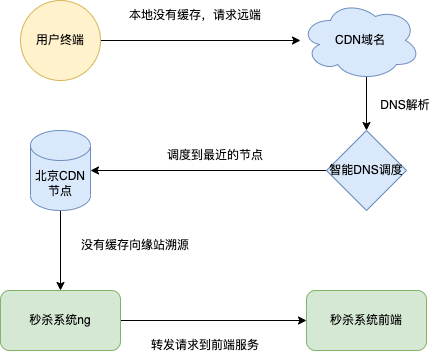

The diagram above was exported from draw.io. Its source (the exported page's mxGraphModel, read from the mxfile embedded in the PNG):
<mxGraphModel dx="886" dy="733" grid="1" gridSize="10" guides="1" tooltips="1" connect="1" arrows="1" fold="1" page="1" pageScale="1" pageWidth="827" pageHeight="1169" math="0" shadow="0">
  <root>
    <mxCell id="0" />
    <mxCell id="1" parent="0" />
    <mxCell id="4" style="edgeStyle=orthogonalEdgeStyle;rounded=0;orthogonalLoop=1;jettySize=auto;html=1;exitX=1;exitY=0.5;exitDx=0;exitDy=0;entryX=0;entryY=0.5;entryDx=0;entryDy=0;" edge="1" parent="1" source="13">
      <mxGeometry relative="1" as="geometry">
        <mxPoint x="230" y="160" as="sourcePoint" />
        <mxPoint x="410" y="160" as="targetPoint" />
      </mxGeometry>
    </mxCell>
    <mxCell id="23" style="edgeStyle=orthogonalEdgeStyle;rounded=0;orthogonalLoop=1;jettySize=auto;html=1;exitX=1;exitY=0.5;exitDx=0;exitDy=0;entryX=0;entryY=0.5;entryDx=0;entryDy=0;" edge="1" parent="1" source="6" target="7">
      <mxGeometry relative="1" as="geometry" />
    </mxCell>
    <mxCell id="6" value="秒杀系统ng" style="rounded=1;whiteSpace=wrap;html=1;fillColor=#d5e8d4;strokeColor=#82b366;" vertex="1" parent="1">
      <mxGeometry x="110" y="410" width="120" height="60" as="geometry" />
    </mxCell>
    <mxCell id="7" value="秒杀系统前端" style="rounded=1;whiteSpace=wrap;html=1;fillColor=#d5e8d4;strokeColor=#82b366;" vertex="1" parent="1">
      <mxGeometry x="416" y="410" width="120" height="60" as="geometry" />
    </mxCell>
    <mxCell id="11" value="本地没有缓存，请求远端" style="text;html=1;strokeColor=none;fillColor=none;align=center;verticalAlign=middle;whiteSpace=wrap;rounded=0;" vertex="1" parent="1">
      <mxGeometry x="230" y="120" width="150" height="30" as="geometry" />
    </mxCell>
    <mxCell id="13" value="用户终端" style="ellipse;whiteSpace=wrap;html=1;aspect=fixed;fillColor=#fff2cc;strokeColor=#d6b656;" vertex="1" parent="1">
      <mxGeometry x="130" y="120" width="80" height="80" as="geometry" />
    </mxCell>
    <mxCell id="21" style="edgeStyle=orthogonalEdgeStyle;rounded=0;orthogonalLoop=1;jettySize=auto;html=1;exitX=0.5;exitY=1;exitDx=0;exitDy=0;exitPerimeter=0;entryX=0.5;entryY=0;entryDx=0;entryDy=0;" edge="1" parent="1" source="14" target="6">
      <mxGeometry relative="1" as="geometry" />
    </mxCell>
    <mxCell id="14" value="北京CDN节点" style="shape=cylinder3;whiteSpace=wrap;html=1;boundedLbl=1;backgroundOutline=1;size=15;fillColor=#dae8fc;strokeColor=#6c8ebf;" vertex="1" parent="1">
      <mxGeometry x="140" y="250" width="60" height="80" as="geometry" />
    </mxCell>
    <mxCell id="17" style="edgeStyle=orthogonalEdgeStyle;rounded=0;orthogonalLoop=1;jettySize=auto;html=1;exitX=0.55;exitY=0.95;exitDx=0;exitDy=0;exitPerimeter=0;entryX=0.5;entryY=0;entryDx=0;entryDy=0;" edge="1" parent="1" source="15" target="16">
      <mxGeometry relative="1" as="geometry" />
    </mxCell>
    <mxCell id="15" value="CDN域名" style="ellipse;shape=cloud;whiteSpace=wrap;html=1;fillColor=#dae8fc;strokeColor=#6c8ebf;" vertex="1" parent="1">
      <mxGeometry x="410" y="120" width="120" height="80" as="geometry" />
    </mxCell>
    <mxCell id="19" style="edgeStyle=orthogonalEdgeStyle;rounded=0;orthogonalLoop=1;jettySize=auto;html=1;exitX=0;exitY=0.5;exitDx=0;exitDy=0;entryX=1;entryY=0.5;entryDx=0;entryDy=0;entryPerimeter=0;" edge="1" parent="1" source="16" target="14">
      <mxGeometry relative="1" as="geometry" />
    </mxCell>
    <mxCell id="16" value="智能DNS调度" style="rhombus;whiteSpace=wrap;html=1;fillColor=#dae8fc;strokeColor=#6c8ebf;" vertex="1" parent="1">
      <mxGeometry x="436" y="250" width="80" height="80" as="geometry" />
    </mxCell>
    <mxCell id="18" value="DNS解析" style="text;html=1;strokeColor=none;fillColor=none;align=center;verticalAlign=middle;whiteSpace=wrap;rounded=0;" vertex="1" parent="1">
      <mxGeometry x="480" y="210" width="70" height="30" as="geometry" />
    </mxCell>
    <mxCell id="20" value="调度到最近的节点" style="text;html=1;strokeColor=none;fillColor=none;align=center;verticalAlign=middle;whiteSpace=wrap;rounded=0;" vertex="1" parent="1">
      <mxGeometry x="260" y="260" width="130" height="30" as="geometry" />
    </mxCell>
    <mxCell id="22" value="没有缓存向缘站溯源" style="text;html=1;strokeColor=none;fillColor=none;align=center;verticalAlign=middle;whiteSpace=wrap;rounded=0;" vertex="1" parent="1">
      <mxGeometry x="180" y="350" width="130" height="30" as="geometry" />
    </mxCell>
    <mxCell id="24" value="转发请求到前端服务" style="text;html=1;strokeColor=none;fillColor=none;align=center;verticalAlign=middle;whiteSpace=wrap;rounded=0;" vertex="1" parent="1">
      <mxGeometry x="250" y="450" width="130" height="30" as="geometry" />
    </mxCell>
  </root>
</mxGraphModel>